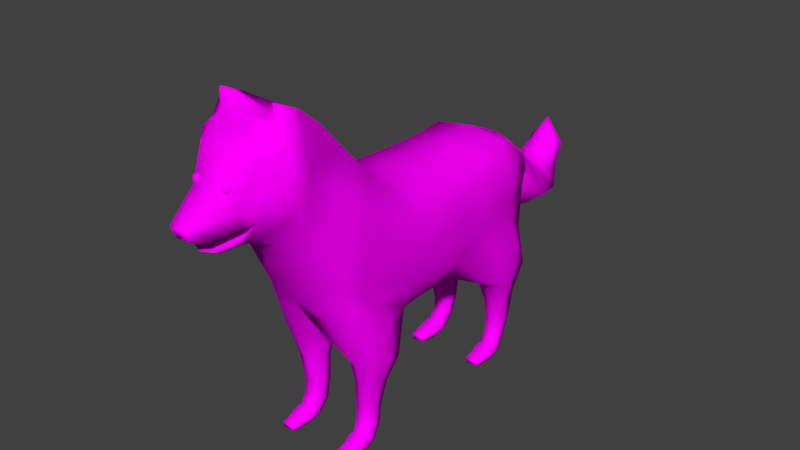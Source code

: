 # Source: Dog.blend  (saved by Blender 2.79.0; exported with 4.5.12 LTS)
import bpy
from mathutils import Matrix  # noqa: F401  (used for matrix-valued properties, if any)

bpy.ops.wm.read_factory_settings(use_empty=True)
scene = bpy.context.scene
scene.name = 'Scene'

# ---- collections
col_collection_1 = bpy.data.collections.new('Collection 1'); scene.collection.children.link(col_collection_1)

# ---- images (referenced by path relative to the original .blend; pixels are not part of the script)
import os
ASSET_DIR = os.environ.get("B2B_ASSET_DIR", "")  # directory of the original .blend (textures are referenced by path, not embedded)
HERE = os.path.dirname(os.path.abspath(__file__))  # packed textures are extracted next to this script under _unpacked/

def load_image(name, relpath, width, height, colorspace="sRGB"):
    """Load a texture the original file referenced (path relative to the .blend, or extracted next to this script)."""
    p = next((c for c in (os.path.join(HERE, relpath), os.path.join(ASSET_DIR, relpath)) if relpath and os.path.exists(c)), "")
    if p:
        img = bpy.data.images.load(p, check_existing=True)
        img.name = name
    else:  # same state as the original file: an image datablock whose file is absent (Cycles renders it pink)
        img = bpy.data.images.new(name, width, height)
        img.source = "FILE"
        img.filepath = "//" + (relpath or name)
    img.colorspace_settings.name = colorspace
    return img
img_color_6_png_001 = load_image('COLOR_6.png.001', 'COLOR_6.png', 1024, 1024, 'sRGB')

# ---- materials (node trees are filled in below, after node groups)
mat_material = bpy.data.materials.new('Material')
mat_material.alpha_threshold = 0.0
mat_material.roughness = 0.5
mat_material.line_color = (0.0, 0.0, 0.0, 1.0)

# ---- material node trees
mat_material.use_nodes = True; mat_material.node_tree.nodes.clear()
_N = mat_material.node_tree.nodes; _L = mat_material.node_tree.links
n0 = _N.new('ShaderNodeOutputMaterial'); n0.name = 'Material Output'; n0.location = (300, 300)
n1 = _N.new('ShaderNodeBsdfDiffuse'); n1.name = 'Diffuse BSDF'; n1.location = (10, 300)
n2 = _N.new('ShaderNodeTexImage'); n2.name = 'Image Texture'; n2.location = (-180, 300)
n2.width = 140
n2.image = img_color_6_png_001
_L.new(n1.outputs[0], n0.inputs[0])
_L.new(n2.outputs[0], n1.inputs[0])
n0.is_active_output = True

# ---- world
world_world = bpy.data.worlds.new('World'); scene.world = world_world
world_world.color = (0.05088, 0.05088, 0.05088)
world_world.use_sun_shadow = False
world_world.sun_shadow_jitter_overblur = 0.0
world_world.cycles.sampling_method = 'MANUAL'

# ---- meshes
me_cube_002 = bpy.data.meshes.new('Cube.002')
me_cube_002.from_pydata([(-0.05544, 0.4602, 0.3678), (-0.04004, 0.5094, 0.4343), (-0.08326, 0.605, 0.2363), (-0.08406, 0.6908, 0.3426), (0.05544, 0.4602, 0.3678), (0.04004, 0.5094, 0.4343), (0.08326, 0.605, 0.2363), (0.08406, 0.6908, 0.3426), (-0.09259, 0.4518, 0.4018), (-0.1332, 0.6562, 0.2752), (0.1332, 0.6562, 0.2752), (0.09259, 0.4518, 0.4018), (-0.0574, 0.5461, 0.3143), (-0.05811, 0.5974, 0.3891), (0.0574, 0.5461, 0.3143), (0.05811, 0.5974, 0.3891), (0.09757, 0.5664, 0.3429), (-0.09757, 0.5664, 0.3429), (3.92e-09, 0.5981, 0.1884), (3.92e-09, 0.7125, 0.3589), (1.368e-17, 0.4388, 0.3279), (9.786e-18, 0.5063, 0.4508), (1.368e-17, 0.4324, 0.4121), (-0.111, 0.7216, 0.04086), (9.096e-09, 0.6063, 0.4086), (9.096e-09, 0.5339, 0.2723), (-0.108, 0.6559, 0.1187), (-0.1083, 0.7591, 0.2705), (0.108, 0.6559, 0.1187), (0.1083, 0.7591, 0.2705), (-0.1676, 0.7256, 0.1711), (0.1676, 0.7256, 0.1711), (-1.849e-09, 0.6509, 0.05872), (-1.849e-09, 0.7887, 0.2875), (-0.108, 0.8294, -0.03035), (-0.1116, 0.8198, 0.202), (0.111, 0.7216, 0.04086), (0.1116, 0.8198, 0.202), (-0.1748, 0.7963, 0.08965), (0.1748, 0.7963, 0.08965), (-6.61e-09, 0.7211, -0.02889), (-6.61e-09, 0.8524, 0.2186), (1.368e-17, 1.069, 0.1707), (-0.1077, 0.9132, 0.1257), (0.108, 0.8294, -0.03035), (0.1077, 0.9132, 0.1257), (-0.174, 0.898, 0.01524), (0.174, 0.898, 0.01524), (-1.155e-08, 0.8337, -0.1047), (-1.155e-08, 0.9422, 0.1464), (-1.074e-08, 0.9978, 0.1299), (-1.074e-08, 1.002, -0.1026), (0.1555, 1.005, 0.008983), (-0.1555, 1.005, 0.008983), (0.09358, 0.9941, 0.1062), (0.08413, 0.9927, -0.03391), (-0.09358, 0.9941, 0.1062), (-0.08413, 0.9927, -0.03391), (1.368e-17, 1.118, -0.00404), (0.1033, 1.097, 0.08281), (-0.1033, 1.097, 0.08281), (0.07131, 1.076, 0.1491), (0.0498, 1.105, 0.04344), (-0.07131, 1.076, 0.1491), (-0.0498, 1.105, 0.04344), (9.388e-18, 1.12, 0.2255), (9.388e-18, 1.206, 0.123), (0.08904, 1.161, 0.1792), (-0.08904, 1.161, 0.1792), (0.05196, 1.131, 0.2087), (0.03435, 1.19, 0.1612), (-0.05196, 1.131, 0.2087), (-0.03434, 1.19, 0.1612), (0.0003873, 1.165, 0.2972)], [], [(17, 13, 3, 9), (9, 3, 27, 30), (16, 15, 5, 11), (22, 21, 1, 8), (25, 14, 4, 20), (24, 13, 1, 21), (20, 22, 8, 0), (14, 16, 11, 4), (18, 2, 26, 32), (12, 17, 9, 2), (0, 8, 17, 12), (6, 10, 16, 14), (19, 3, 13, 24), (18, 6, 14, 25), (10, 7, 15, 16), (8, 1, 13, 17), (2, 18, 25, 12), (7, 19, 24, 15), (10, 6, 28, 31), (4, 11, 22, 20), (15, 24, 21, 5), (12, 25, 20, 0), (11, 5, 21, 22), (6, 18, 32, 28), (26, 30, 38, 23), (33, 29, 37, 41), (30, 27, 35, 38), (27, 33, 41, 35), (3, 19, 33, 27), (19, 7, 29, 33), (7, 10, 31, 29), (2, 9, 30, 26), (38, 35, 43, 46), (35, 41, 49, 43), (40, 23, 34, 48), (39, 36, 44, 47), (28, 32, 40, 36), (29, 31, 39, 37), (31, 28, 36, 39), (32, 26, 23, 40), (52, 55, 62, 59), (44, 48, 51, 55), (46, 43, 56, 53), (45, 47, 52, 54), (41, 37, 45, 49), (23, 38, 46, 34), (36, 40, 48, 44), (37, 39, 47, 45), (43, 49, 50, 56), (34, 46, 53, 57), (53, 56, 63, 60), (48, 34, 57, 51), (47, 44, 55, 52), (50, 54, 61, 42), (49, 45, 54, 50), (55, 51, 58, 62), (54, 52, 59, 61), (57, 53, 60, 64), (51, 57, 64, 58), (56, 50, 42, 63), (42, 61, 69, 65), (60, 63, 71, 68), (59, 62, 70, 67), (62, 58, 66, 70), (58, 64, 72, 66), (61, 59, 67, 69), (63, 42, 65, 71), (64, 60, 68, 72), (73, 67, 70), (66, 73, 70), (69, 67, 73), (72, 68, 73), (71, 65, 73), (68, 71, 73), (66, 72, 73), (65, 69, 73)])
me_cube_002.polygons.foreach_set('use_smooth', [1, 1, 1, 1, 0, 1, 0, 1, 0, 1, 1, 1, 1, 0, 1, 1, 0, 1, 1, 0, 1, 0, 1, 0, 1, 1, 1, 1, 1, 1, 1, 1, 1, 1, 0, 1, 0, 1, 1, 0, 1, 0, 1, 1, 1, 1, 0, 1, 1, 1, 1, 0, 1, 1, 1, 0, 1, 1, 0, 1, 1, 1, 1, 0, 0, 1, 1, 1, 1, 0, 1, 1, 1, 1, 0, 1])
_uv = me_cube_002.uv_layers.new(name='UVMap')
_uv.uv.foreach_set('vector', [0.3896, 0.04278, 0.3904, 0.04473, 0.3918, 0.04242, 0.391, 0.03985, 0.391, 0.03985, 0.3918, 0.04242, 0.3927, 0.03912, 0.392, 0.03568, 0.3896, 0.04278, 0.3904, 0.04473, 0.3889, 0.04636, 0.3878, 0.04553, 0.3875, 0.046, 0.3888, 0.04724, 0.3889, 0.04636, 0.3878, 0.04553, 0.2111, 0.5696, 0.2114, 0.57, 0.2101, 0.5714, 0.2097, 0.5712, 0.3906, 0.04558, 0.3904, 0.04473, 0.3889, 0.04636, 0.3888, 0.04724, 0.2097, 0.5712, 0.2098, 0.5729, 0.2101, 0.5727, 0.2101, 0.5714, 0.3891, 0.04043, 0.3896, 0.04278, 0.3878, 0.04553, 0.3878, 0.04307, 0.2121, 0.568, 0.2122, 0.5684, 0.213, 0.5661, 0.2128, 0.5656, 0.3891, 0.04043, 0.3896, 0.04278, 0.391, 0.03985, 0.3899, 0.03737, 0.3878, 0.04307, 0.3878, 0.04553, 0.3896, 0.04278, 0.3891, 0.04043, 0.3899, 0.03737, 0.391, 0.03985, 0.3896, 0.04278, 0.3891, 0.04043, 0.3923, 0.04297, 0.3918, 0.04242, 0.3904, 0.04473, 0.3906, 0.04558, 0.2121, 0.568, 0.2122, 0.5684, 0.2114, 0.57, 0.2111, 0.5696, 0.391, 0.03985, 0.3918, 0.04242, 0.3904, 0.04473, 0.3896, 0.04278, 0.3878, 0.04553, 0.3889, 0.04636, 0.3904, 0.04473, 0.3896, 0.04278, 0.2122, 0.5684, 0.2121, 0.568, 0.2111, 0.5696, 0.2114, 0.57, 0.3918, 0.04242, 0.3923, 0.04297, 0.3906, 0.04558, 0.3904, 0.04473, 0.391, 0.03985, 0.3899, 0.03737, 0.3907, 0.03295, 0.392, 0.03568, 0.2101, 0.5714, 0.2101, 0.5727, 0.2098, 0.5729, 0.2097, 0.5712, 0.3904, 0.04473, 0.3906, 0.04558, 0.3888, 0.04724, 0.3889, 0.04636, 0.2114, 0.57, 0.2111, 0.5696, 0.2097, 0.5712, 0.2101, 0.5714, 0.3878, 0.04553, 0.3889, 0.04636, 0.3888, 0.04724, 0.3875, 0.046, 0.2122, 0.5684, 0.2121, 0.568, 0.2128, 0.5656, 0.213, 0.5661, 0.3907, 0.03295, 0.392, 0.03568, 0.393, 0.03239, 0.3917, 0.02994, 0.3932, 0.03961, 0.3927, 0.03912, 0.3935, 0.03597, 0.3941, 0.03639, 0.392, 0.03568, 0.3927, 0.03912, 0.3935, 0.03597, 0.393, 0.03239, 0.3927, 0.03912, 0.3932, 0.03961, 0.3941, 0.03639, 0.3935, 0.03597, 0.3918, 0.04242, 0.3923, 0.04297, 0.3932, 0.03961, 0.3927, 0.03912, 0.3923, 0.04297, 0.3918, 0.04242, 0.3927, 0.03912, 0.3932, 0.03961, 0.3918, 0.04242, 0.391, 0.03985, 0.392, 0.03568, 0.3927, 0.03912, 0.3899, 0.03737, 0.391, 0.03985, 0.392, 0.03568, 0.3907, 0.03295, 0.393, 0.03239, 0.3935, 0.03597, 0.3949, 0.03247, 0.3946, 0.0292, 0.3935, 0.03597, 0.3941, 0.03639, 0.3954, 0.03299, 0.3949, 0.03247, 0.214, 0.5639, 0.214, 0.5645, 0.2158, 0.5629, 0.2158, 0.5624, 0.393, 0.03239, 0.3917, 0.02994, 0.3935, 0.02693, 0.3946, 0.0292, 0.213, 0.5661, 0.2128, 0.5656, 0.214, 0.5639, 0.214, 0.5645, 0.3927, 0.03912, 0.392, 0.03568, 0.393, 0.03239, 0.3935, 0.03597, 0.392, 0.03568, 0.3907, 0.03295, 0.3917, 0.02994, 0.393, 0.03239, 0.2128, 0.5656, 0.213, 0.5661, 0.214, 0.5645, 0.214, 0.5639, 0.3964, 0.02844, 0.3961, 0.02603, 0.3981, 0.02803, 0.3981, 0.03069, 0.2158, 0.5629, 0.2158, 0.5624, 0.2185, 0.5619, 0.2184, 0.5625, 0.3946, 0.0292, 0.3949, 0.03247, 0.3964, 0.03147, 0.3964, 0.02844, 0.3949, 0.03247, 0.3946, 0.0292, 0.3964, 0.02844, 0.3964, 0.03147, 0.3941, 0.03639, 0.3935, 0.03597, 0.3949, 0.03247, 0.3954, 0.03299, 0.3917, 0.02994, 0.393, 0.03239, 0.3946, 0.0292, 0.3935, 0.02693, 0.214, 0.5645, 0.214, 0.5639, 0.2158, 0.5624, 0.2158, 0.5629, 0.3935, 0.03597, 0.393, 0.03239, 0.3946, 0.0292, 0.3949, 0.03247, 0.3949, 0.03247, 0.3954, 0.03299, 0.3965, 0.03219, 0.3964, 0.03147, 0.3935, 0.02693, 0.3946, 0.0292, 0.3964, 0.02844, 0.3961, 0.02603, 0.3964, 0.02844, 0.3964, 0.03147, 0.3979, 0.03326, 0.3981, 0.03069, 0.2158, 0.5624, 0.2158, 0.5629, 0.2184, 0.5625, 0.2185, 0.5619, 0.3946, 0.0292, 0.3935, 0.02693, 0.3961, 0.02603, 0.3964, 0.02844, 0.3965, 0.03219, 0.3964, 0.03147, 0.3979, 0.03326, 0.3978, 0.0341, 0.3954, 0.03299, 0.3949, 0.03247, 0.3964, 0.03147, 0.3965, 0.03219, 0.2184, 0.5625, 0.2185, 0.5619, 0.2206, 0.5632, 0.2204, 0.5635, 0.3964, 0.03147, 0.3964, 0.02844, 0.3981, 0.03069, 0.3979, 0.03326, 0.3961, 0.02603, 0.3964, 0.02844, 0.3981, 0.03069, 0.3981, 0.02803, 0.2185, 0.5619, 0.2184, 0.5625, 0.2204, 0.5635, 0.2206, 0.5632, 0.3964, 0.03147, 0.3965, 0.03219, 0.3978, 0.0341, 0.3979, 0.03326, 0.3978, 0.0341, 0.3979, 0.03326, 0.3987, 0.03605, 0.3985, 0.03673, 0.3981, 0.03069, 0.3979, 0.03326, 0.3987, 0.03605, 0.3991, 0.03482, 0.3981, 0.03069, 0.3981, 0.02803, 0.3995, 0.03287, 0.3991, 0.03482, 0.2204, 0.5635, 0.2206, 0.5632, 0.2221, 0.5659, 0.2218, 0.566, 0.2206, 0.5632, 0.2204, 0.5635, 0.2218, 0.566, 0.2221, 0.5659, 0.3979, 0.03326, 0.3981, 0.03069, 0.3991, 0.03482, 0.3987, 0.03605, 0.3979, 0.03326, 0.3978, 0.0341, 0.3985, 0.03673, 0.3987, 0.03605, 0.3981, 0.02803, 0.3981, 0.03069, 0.3991, 0.03482, 0.3995, 0.03287, 0.4001, 0.0374, 0.3991, 0.03482, 0.3995, 0.03287, 0.2221, 0.5659, 0.2224, 0.5684, 0.2218, 0.566, 0.3987, 0.03605, 0.3991, 0.03482, 0.4001, 0.0374, 0.3995, 0.03287, 0.3991, 0.03482, 0.4001, 0.0374, 0.3987, 0.03605, 0.3985, 0.03673, 0.4001, 0.0374, 0.3991, 0.03482, 0.3987, 0.03605, 0.4001, 0.0374, 0.2221, 0.5659, 0.2218, 0.566, 0.2224, 0.5684, 0.3985, 0.03673, 0.3987, 0.03605, 0.4001, 0.0374])
me_cube_002.materials.append(mat_material)
me_cube_002.use_remesh_preserve_volume = False
me_cube_002.use_remesh_preserve_attributes = False
me_cube_002.use_mirror_vertex_groups = False
me_cube_002.update()
me_sphere = bpy.data.meshes.new('Sphere')
me_sphere.from_pydata([(0.07463, -1.044, 0.733), (0.08461, -1.042, 0.7301), (0.09192, -1.041, 0.7227), (0.0946, -1.041, 0.7125), (0.09192, -1.042, 0.7024), (0.08461, -1.044, 0.6951), (0.08341, -1.049, 0.7305), (0.08984, -1.053, 0.7233), (0.09219, -1.055, 0.7133), (0.08984, -1.054, 0.7031), (0.08341, -1.051, 0.6955), (0.0781, -1.053, 0.7308), (0.08064, -1.061, 0.7238), (0.08157, -1.064, 0.7138), (0.08064, -1.062, 0.7035), (0.0781, -1.055, 0.6957), (0.07463, -1.046, 0.6925), (0.07116, -1.053, 0.7308), (0.06863, -1.061, 0.7238), (0.0677, -1.064, 0.7138), (0.06863, -1.062, 0.7035), (0.07116, -1.055, 0.6957), (0.06585, -1.049, 0.7305), (0.05943, -1.053, 0.7233), (0.05707, -1.055, 0.7133), (0.05943, -1.054, 0.7031), (0.06585, -1.051, 0.6955), (0.06465, -1.042, 0.7301), (0.05734, -1.041, 0.7227), (0.05467, -1.041, 0.7125), (0.05734, -1.042, 0.7024), (0.06465, -1.044, 0.6951)], [], [(1, 0, 6), (16, 5, 10), (4, 3, 8, 9), (2, 1, 6, 7), (5, 4, 9, 10), (3, 2, 7, 8), (16, 10, 15), (9, 8, 13, 14), (7, 6, 11, 12), (10, 9, 14, 15), (8, 7, 12, 13), (6, 0, 11), (16, 15, 21), (14, 13, 19, 20), (12, 11, 17, 18), (15, 14, 20, 21), (13, 12, 18, 19), (11, 0, 17), (16, 21, 26), (20, 19, 24, 25), (18, 17, 22, 23), (21, 20, 25, 26), (19, 18, 23, 24), (17, 0, 22), (25, 24, 29, 30), (23, 22, 27, 28), (26, 25, 30, 31), (24, 23, 28, 29), (22, 0, 27), (16, 26, 31)])
_uv = me_sphere.uv_layers.new(name='UVMap')
_uv.uv.foreach_set('vector', [0.2721, 0.5287, 0.2716, 0.5289, 0.272, 0.5287, 0.2716, 0.5268, 0.2721, 0.5269, 0.272, 0.5269, 0.2725, 0.5273, 0.2727, 0.5278, 0.2725, 0.5278, 0.2723, 0.5273, 0.2725, 0.5284, 0.2721, 0.5287, 0.272, 0.5287, 0.2723, 0.5283, 0.2721, 0.5269, 0.2725, 0.5273, 0.2723, 0.5273, 0.272, 0.5269, 0.2727, 0.5278, 0.2725, 0.5284, 0.2723, 0.5283, 0.2725, 0.5278, 0.2716, 0.5268, 0.272, 0.5269, 0.2717, 0.5269, 0.2723, 0.5273, 0.2725, 0.5278, 0.2719, 0.5278, 0.2718, 0.5273, 0.2723, 0.5283, 0.272, 0.5287, 0.2717, 0.5287, 0.2718, 0.5283, 0.272, 0.5269, 0.2723, 0.5273, 0.2718, 0.5273, 0.2717, 0.5269, 0.2725, 0.5278, 0.2723, 0.5283, 0.2718, 0.5283, 0.2719, 0.5278, 0.272, 0.5287, 0.2716, 0.5289, 0.2717, 0.5287, 0.2716, 0.5268, 0.2717, 0.5269, 0.2714, 0.5269, 0.2718, 0.5273, 0.2719, 0.5278, 0.2711, 0.5278, 0.2712, 0.5273, 0.2718, 0.5283, 0.2717, 0.5287, 0.2714, 0.5287, 0.2712, 0.5283, 0.2717, 0.5269, 0.2718, 0.5273, 0.2712, 0.5273, 0.2714, 0.5269, 0.2719, 0.5278, 0.2718, 0.5283, 0.2712, 0.5283, 0.2711, 0.5278, 0.2717, 0.5287, 0.2716, 0.5289, 0.2714, 0.5287, 0.2716, 0.5268, 0.2714, 0.5269, 0.2711, 0.5269, 0.2712, 0.5273, 0.2711, 0.5278, 0.2706, 0.5278, 0.2708, 0.5273, 0.2712, 0.5283, 0.2714, 0.5287, 0.2711, 0.5287, 0.2708, 0.5283, 0.2714, 0.5269, 0.2712, 0.5273, 0.2708, 0.5273, 0.2711, 0.5269, 0.2711, 0.5278, 0.2712, 0.5283, 0.2708, 0.5283, 0.2706, 0.5278, 0.2714, 0.5287, 0.2716, 0.5289, 0.2711, 0.5287, 0.2708, 0.5273, 0.2706, 0.5278, 0.2706, 0.5278, 0.2707, 0.5273, 0.2708, 0.5283, 0.2711, 0.5287, 0.2711, 0.5287, 0.2707, 0.5284, 0.2711, 0.5269, 0.2708, 0.5273, 0.2707, 0.5273, 0.2711, 0.5269, 0.2706, 0.5278, 0.2708, 0.5283, 0.2707, 0.5284, 0.2706, 0.5278, 0.2711, 0.5287, 0.2716, 0.5289, 0.2711, 0.5287, 0.2716, 0.5268, 0.2711, 0.5269, 0.2711, 0.5269])
me_sphere.materials.append(mat_material)
me_sphere.use_remesh_preserve_volume = False
me_sphere.use_remesh_preserve_attributes = False
me_sphere.use_mirror_vertex_groups = False
me_sphere.update()
me_cube = bpy.data.meshes.new('Cube')
me_cube.from_pydata([(0.1843, 0.6704, 0.08557), (0.1514, -0.749, 0.9445), (0.161, 0.5905, 0.3814), (0.2533, -0.6182, 0.3256), (0.2412, 0.5017, 0.06181), (0.2438, 0.324, 0.01212), (0.2327, -0.5288, 0.517), (0.1795, 0.4949, 0.431), (0.1798, 0.3112, 0.4173), (0.1715, -0.31, 0.4953), (0.1595, 0.127, -0.1378), (0.1848, 0.1319, 0.4152), (0.1935, 0.6819, 0.229), (0.2496, 0.5046, 0.2047), (0.2457, 0.3131, 0.2025), (0.2627, -0.334, 0.2248), (0.2327, -0.652, 0.1921), (0.25, 0.1319, 0.1943), (0.2327, -0.5481, 0.1061), (0.1812, 0.6826, 0.2971), (0.2327, -0.4446, 0.4475), (0.2253, 0.5046, 0.3004), (0.2228, 0.3117, 0.3097), (0.2394, -0.3062, 0.3808), (0.2372, 0.1316, 0.3081), (0.2613, -0.5325, 0.2327), (0.2411, 0.5051, 0.1479), (0.2449, 0.3148, 0.1111), (0.2394, -0.4305, 0.03378), (0.1792, -0.4246, 0.5984), (0.2372, 0.1293, 0.06858), (0.1812, 0.6751, 0.1425), (0.1393, -0.2113, -0.1688), (0.1833, -0.1889, 0.4389), (0.2536, -0.2084, 0.176), (0.2481, -0.2034, 0.337), (0.2481, -0.2151, 0.01826), (0.0, -0.2905, 0.5192), (0.0, 0.3116, 0.4461), (0.0, 0.4982, 0.4574), (0.0, 0.1324, -0.1588), (0.0, 0.1333, 0.4438), (0.0, 0.6063, 0.4057), (0.0, 0.7365, 0.07911), (0.1356, -0.6674, 0.09971), (0.0, -0.4034, 0.6208), (0.0, 0.7138, 0.3094), (0.0, 0.7164, 0.2545), (0.0, -0.6777, 0.07257), (0.1409, -0.03267, -0.1535), (0.1849, -0.053, 0.4259), (0.2622, -0.07256, 0.1718), (0.2458, -0.06329, 0.2923), (0.2458, -0.0768, 0.04743), (0.0, -0.2177, -0.199), (0.0, -0.1744, 0.466), (0.0, -0.02659, -0.1789), (0.0, -0.05067, 0.4561), (0.1585, -0.518, 0.7126), (0.2058, -0.6099, 0.5739), (0.0, -0.4996, 0.7326), (0.2311, -0.6965, 0.4695), (0.2058, -0.7429, 0.3851), (0.1145, -0.7861, 0.3256), (0.0, -0.7947, 0.2998), (0.154, -0.647, 0.8584), (0.2005, -0.7489, 0.7253), (0.0, -0.629, 0.8726), (0.2256, -0.8021, 0.5893), (0.1999, -0.819, 0.4986), (0.1099, -0.8657, 0.4296), (0.0, -0.8718, 0.4038), (0.2288, -0.8098, 0.7814), (0.0, -0.7286, 0.881), (0.2423, -0.851, 0.651), (0.194, -0.8625, 0.5585), (0.09609, -0.9205, 0.4643), (0.0, -0.9177, 0.4411), (0.1967, -0.9081, 0.8352), (0.2102, -0.8972, 0.7278), (0.09761, -0.9968, 0.8433), (0.1515, -0.9533, 0.8037), (0.0, -1.022, 0.8159), (0.1275, -0.9564, 0.5641), (0.08358, -1.062, 0.6913), (0.1085, -1.042, 0.6274), (0.0, -1.066, 0.705), (0.1219, -1.02, 0.5543), (0.1086, -1.008, 0.5224), (0.08369, -0.997, 0.4766), (0.0, -0.9924, 0.4645), (0.0, -1.084, 0.4535), (0.05057, -1.069, 0.4621), (0.05014, -1.106, 0.4777), (0.0, -1.211, 0.6045), (0.03194, -1.199, 0.5475), (0.04609, -1.207, 0.6015), (0.05975, -1.133, 0.5209), (0.0, -1.182, 0.5476), (0.0, -1.151, 0.5158), (0.0, -1.127, 0.4742), (0.1992, -0.04857, -0.0921), (0.2281, 0.1264, -0.02968), (0.2002, -0.2206, -0.1042), (0.1297, -0.8972, 0.8984), (0.0, -0.9458, 0.8809), (0.1352, -0.8596, 0.9093), (0.0, -0.7992, 0.8853), (0.2022, -0.8527, 0.8511), (0.0, -1.22, 0.593), (0.0127, -1.213, 0.5613), (0.03648, -1.217, 0.5912), (0.0, -1.203, 0.5604), (0.0, -1.008, 0.5224), (0.0, -0.9564, 0.5641), (0.0, -1.02, 0.5543), (0.1353, -0.8571, 0.9952), (0.1503, -0.9551, 0.6703), (0.224, -0.9283, 0.6303), (0.09498, -0.8226, 0.9728), (0.186, -0.8256, 0.9278), (0.1199, -0.4476, -0.5295), (0.1199, -0.3542, -0.5338), (0.1834, -0.4476, -0.5295), (0.1834, -0.3542, -0.5338), (0.1092, -0.4819, -0.248), (0.1092, -0.2998, -0.2816), (0.2448, -0.3095, -0.2849), (0.2448, -0.4819, -0.248), (0.1216, -0.4505, -0.592), (0.1207, -0.3727, -0.6285), (0.1871, -0.4505, -0.592), (0.1871, -0.3727, -0.6285), (0.1339, -0.4818, -0.6417), (0.1238, -0.4164, -0.6876), (0.183, -0.4818, -0.6417), (0.196, -0.4164, -0.6876), (0.1884, -0.5456, -0.6627), (0.1943, -0.5485, -0.7159), (0.1315, -0.5485, -0.7159), (0.1374, -0.5456, -0.6627), (0.1843, -0.574, -0.6734), (0.1893, -0.5881, -0.7116), (0.1365, -0.5881, -0.7116), (0.1415, -0.574, -0.6734), (0.1044, -0.4009, -0.5311), (0.0, -0.4921, -0.00107), (0.1989, -0.4009, -0.5319), (0.2663, -0.385, -0.2721), (0.08752, -0.3843, -0.2696), (0.1071, -0.4069, -0.6139), (0.201, -0.4062, -0.6128), (0.1086, -0.4494, -0.6733), (0.2099, -0.4487, -0.6721), (0.1192, -0.5498, -0.6889), (0.2067, -0.5493, -0.6884), (0.1291, -0.5919, -0.6876), (0.1967, -0.5919, -0.6876), (0.1946, -0.5112, -0.6538), (0.1976, -0.4756, -0.7095), (0.1246, -0.4756, -0.7095), (0.1259, -0.5112, -0.6537), (0.2118, -0.4942, -0.6841), (0.1096, -0.4949, -0.685), (0.125, 0.5021, -0.5294), (0.2071, 0.5515, -0.5355), (0.0, 0.7165, -0.02876), (0.111, 0.5512, -0.5293), (0.1935, 0.5021, -0.5338), (0.1125, 0.4391, -0.297), (0.0937, 0.6391, -0.2467), (0.2398, 0.6328, -0.2308), (0.2405, 0.4391, -0.283), (0.1295, 0.4924, -0.5951), (0.1291, 0.5629, -0.6283), (0.1889, 0.4924, -0.5945), (0.1892, 0.5629, -0.6276), (0.1393, 0.4606, -0.6378), (0.1297, 0.5092, -0.689), (0.1884, 0.4606, -0.6373), (0.2019, 0.5092, -0.6882), (0.1939, 0.3802, -0.6552), (0.2003, 0.3739, -0.708), (0.1376, 0.3739, -0.7087), (0.1429, 0.3802, -0.6557), (0.05002, 0.257, -0.1613), (0.02805, 0.7156, -0.04387), (0.1851, 0.6605, -0.06454), (0.2157, 0.2472, -0.1344), (0.1899, 0.3512, -0.6641), (0.1953, 0.3347, -0.7013), (0.1425, 0.3347, -0.7018), (0.1471, 0.3512, -0.6646), (0.1935, 0.594, -0.5333), (0.0, 0.5028, -0.1186), (0.1246, 0.594, -0.5289), (0.2562, 0.5257, -0.255), (0.08707, 0.525, -0.2711), (0.1166, 0.5319, -0.6151), (0.2017, 0.5325, -0.6132), (0.1143, 0.4772, -0.6728), (0.2156, 0.478, -0.6706), (0.125, 0.3744, -0.6818), (0.2446, 0.5785, -0.1103), (0.03024, 0.5121, -0.1805), (0.2125, 0.3749, -0.6804), (0.1349, 0.3324, -0.6777), (0.2024, 0.3324, -0.677), (0.2001, 0.416, -0.6491), (0.2037, 0.4481, -0.707), (0.1307, 0.4481, -0.7077), (0.1314, 0.416, -0.6498), (0.2176, 0.4311, -0.6803), (0.1154, 0.4303, -0.6822), (0.1516, -0.3542, -0.5338), (0.1516, -0.4476, -0.5295), (0.177, -0.5101, -0.2727), (0.177, -0.2969, -0.2959), (0.1539, -0.3727, -0.6285), (0.1543, -0.4505, -0.592), (0.1599, -0.4164, -0.6876), (0.1585, -0.4818, -0.6417), (0.1629, -0.5456, -0.6627), (0.1629, -0.5485, -0.7159), (0.1629, -0.5881, -0.7116), (0.1629, -0.574, -0.6734), (0.1629, -0.5919, -0.6876), (0.1611, -0.4756, -0.7095), (0.1603, -0.5112, -0.6537), (0.2495, -0.4836, -0.00413), (0.01847, -0.4825, -0.0588), (0.2544, -0.3701, -0.06533), (0.2422, -0.5792, 0.07529), (0.02422, -0.6253, -0.02925), (0.1474, -0.6283, -0.003012), (0.1592, 0.5021, -0.5316), (0.1765, 0.4238, -0.2944), (0.1667, 0.6553, -0.2351), (0.1592, 0.5629, -0.6279), (0.1592, 0.4924, -0.5948), (0.1658, 0.5092, -0.6886), (0.1638, 0.4606, -0.6375), (0.1684, 0.3802, -0.6555), (0.169, 0.3739, -0.7083), (0.1376, 0.2082, -0.1764), (0.1177, 0.687, -0.06758), (0.1689, 0.3347, -0.7016), (0.1685, 0.3512, -0.6644), (0.1591, 0.594, -0.5311), (0.1686, 0.3324, -0.6773), (0.1672, 0.4481, -0.7073), (0.1657, 0.416, -0.6494), (0.2535, 0.4404, -0.1226), (0.1221, -0.3449, -0.4014), (0.2065, -0.3416, -0.4078), (0.2065, -0.4541, -0.3909), (0.1221, -0.4541, -0.3909), (0.1064, -0.393, -0.4007), (0.2221, -0.3933, -0.4021), (0.1643, -0.3362, -0.413), (0.1643, -0.466, -0.4013), (0.1178, 0.6051, -0.3893), (0.2088, 0.6025, -0.3844), (0.2091, 0.4815, -0.4068), (0.1259, 0.4815, -0.4109), (0.1092, 0.5387, -0.3999), (0.2215, 0.5391, -0.3957), (0.1633, 0.612, -0.3853), (0.1675, 0.4751, -0.4107), (0.09553, 0.7012, -0.00295), (0.2154, -0.2507, -0.1655), (0.2594, -0.3845, -0.156), (0.2575, -0.4366, -0.132), (0.2436, -0.5273, -0.09716), (0.2521, -0.4098, 0.1053), (0.2359, -0.05447, -0.02563)], [], [(46, 42, 2, 19), (49, 32, 54, 56), (18, 25, 3, 16), (51, 34, 36, 53), (35, 33, 9, 23), (19, 2, 7, 21), (21, 7, 8, 22), (55, 37, 9, 33), (0, 31, 26, 4), (39, 38, 8, 7), (38, 41, 11, 8), (22, 8, 11, 24), (27, 14, 17, 30), (36, 34, 15, 274), (42, 39, 7, 2), (50, 33, 35, 52), (26, 13, 14, 27), (43, 47, 12, 31), (36, 103, 101, 275), (14, 22, 24, 17), (34, 35, 23, 15), (31, 12, 13, 26), (20, 29, 6), (47, 46, 19, 12), (15, 23, 20, 25), (25, 20, 6, 3), (43, 31, 0), (12, 19, 21, 13), (13, 21, 22, 14), (55, 33, 50, 57), (23, 9, 29, 20), (52, 35, 34, 51), (9, 37, 45, 29), (10, 102, 101, 49), (17, 24, 52, 51), (30, 17, 51, 53), (40, 10, 49, 56), (41, 57, 50, 11), (24, 11, 50, 52), (3, 61, 62, 16), (6, 59, 61, 3), (44, 63, 64, 48), (6, 29, 58), (29, 45, 60, 58), (63, 70, 71, 64), (62, 69, 70, 63), (59, 66, 68, 61), (16, 62, 63, 44), (60, 67, 65, 58), (61, 68, 69, 62), (69, 68, 74, 75), (67, 73, 1), (71, 70, 76, 77), (68, 66, 72, 74), (66, 65, 1), (70, 69, 75, 76), (59, 6, 58), (72, 120, 106, 108), (75, 74, 79), (74, 72, 108, 79), (58, 65, 66, 59), (1, 73, 119, 116), (108, 106, 78), (75, 79, 118), (76, 75, 83), (78, 104, 81), (79, 78, 81), (80, 84, 85, 81), (83, 88, 89, 76), (82, 86, 84, 80), (85, 87, 83, 117), (89, 88, 93, 92), (87, 85, 95, 97), (92, 93, 100, 91), (84, 86, 94, 96), (90, 89, 92, 91), (76, 89, 90, 77), (85, 84, 96, 95), (96, 94, 109, 111), (99, 97, 95, 98), (79, 81, 117), (102, 5, 27, 30), (102, 30, 53, 275), (101, 103, 32, 49), (5, 4, 26, 27), (81, 104, 80), (104, 105, 82, 80), (79, 108, 78), (78, 106, 104), (112, 110, 111, 109), (95, 96, 111, 110), (98, 95, 110, 112), (113, 100, 93, 88), (83, 114, 113, 88), (87, 97, 99, 115), (87, 115, 114, 83), (106, 107, 105, 104), (120, 72, 1), (116, 119, 106), (65, 67, 1), (72, 66, 1), (81, 85, 117), (118, 79, 117), (83, 118, 117), (83, 75, 118), (106, 120, 116), (106, 119, 107), (119, 73, 107), (116, 120, 1), (230, 146, 54), (231, 28, 18, 229), (234, 44, 48, 233), (215, 121, 129, 219), (260, 216, 125, 256), (258, 148, 128, 255), (259, 217, 127, 254), (219, 129, 133, 221), (214, 124, 132, 218), (145, 122, 130, 150), (147, 123, 131, 151), (163, 154, 140, 161), (218, 132, 136, 220), (151, 131, 135, 153), (150, 130, 134, 152), (222, 225, 141, 137), (228, 222, 137, 158), (162, 159, 136, 153), (223, 138, 142, 224), (217, 32, 270, 127), (149, 230, 54), (229, 232, 273, 272), (226, 157, 141, 225), (155, 137, 141, 157), (154, 139, 143, 156), (257, 149, 126, 253), (227, 223, 139, 160), (256, 125, 149, 257), (140, 154, 156, 144), (138, 155, 157, 142), (224, 142, 157, 226), (128, 273, 234, 216), (125, 233, 230, 149), (158, 162, 153, 135), (129, 150, 152, 133), (132, 151, 153, 136), (160, 139, 154, 163), (124, 147, 151, 132), (121, 145, 150, 129), (254, 127, 148, 258), (233, 48, 146, 230), (134, 160, 163, 152), (137, 155, 162, 158), (220, 227, 160, 134), (155, 138, 159, 162), (221, 228, 158, 135), (152, 163, 161, 133), (204, 194, 166, 186), (269, 43, 0), (4, 5, 252), (244, 10, 40, 185), (167, 195, 174, 198), (261, 170, 237, 267), (268, 236, 169, 264), (266, 196, 172, 263), (239, 173, 177, 241), (264, 169, 197, 265), (173, 164, 167, 198), (213, 202, 184, 211), (238, 176, 180, 240), (199, 175, 179, 201), (198, 174, 178, 200), (242, 247, 189, 181), (251, 242, 181, 208), (212, 209, 180, 201), (243, 182, 190, 246), (236, 244, 185, 169), (196, 203, 252), (237, 245, 187, 171), (197, 204, 186, 170), (249, 207, 189, 247), (205, 181, 189, 207), (202, 183, 191, 206), (267, 237, 171, 262), (250, 243, 183, 210), (261, 265, 197, 170), (184, 202, 206, 192), (182, 205, 207, 190), (246, 190, 207, 249), (169, 185, 204, 197), (171, 187, 203, 196), (208, 212, 201, 179), (173, 198, 200, 177), (176, 199, 201, 180), (210, 183, 202, 213), (187, 0, 4, 203), (185, 40, 194, 204), (178, 210, 213, 200), (181, 205, 212, 208), (240, 250, 210, 178), (205, 182, 209, 212), (241, 251, 208, 179), (200, 213, 211, 177), (176, 193, 165, 199), (239, 235, 164, 173), (238, 248, 193, 176), (199, 165, 168, 175), (103, 36, 28, 231), (232, 229, 18), (133, 161, 228, 221), (136, 159, 227, 220), (143, 224, 226, 156), (159, 138, 223, 227), (156, 226, 225, 144), (126, 54, 32, 217), (139, 223, 224, 143), (161, 140, 222, 228), (140, 144, 225, 222), (130, 218, 220, 134), (122, 214, 218, 130), (131, 219, 221, 135), (253, 126, 217, 259), (255, 128, 216, 260), (123, 215, 219, 131), (232, 16, 44, 234), (231, 271, 270, 103), (148, 271, 272), (216, 234, 233, 125), (25, 274, 15), (16, 232, 18), (174, 195, 248, 238), (175, 168, 235, 239), (177, 211, 251, 241), (180, 209, 250, 240), (263, 172, 236, 268), (191, 246, 249, 206), (209, 182, 243, 250), (206, 249, 247, 192), (170, 186, 245, 237), (172, 188, 244, 236), (183, 243, 246, 191), (211, 184, 242, 251), (184, 192, 247, 242), (174, 238, 240, 178), (175, 239, 241, 179), (188, 102, 10, 244), (186, 166, 43, 269), (5, 102, 188), (252, 188, 172, 196), (252, 5, 188), (126, 149, 54), (262, 171, 196, 266), (123, 255, 260, 215), (122, 253, 259, 214), (124, 254, 258, 147), (121, 256, 257, 145), (145, 257, 253, 122), (214, 259, 254, 124), (147, 258, 255, 123), (215, 260, 256, 121), (193, 262, 266, 165), (168, 263, 268, 235), (195, 167, 265, 261), (248, 267, 262, 193), (164, 264, 265, 167), (165, 266, 263, 168), (235, 268, 264, 164), (195, 261, 267, 248), (203, 4, 252), (245, 186, 269), (245, 269, 0, 187), (234, 273, 232), (272, 273, 128, 148), (272, 271, 231, 229), (270, 32, 103), (270, 271, 148, 127), (28, 36, 274), (18, 28, 274, 25), (101, 102, 275), (53, 36, 275)])
me_cube.polygons.foreach_set('use_smooth', [True] * 279)
_uv = me_cube.uv_layers.new(name='UVMap')
_uv.uv.foreach_set('vector', [0.399, 0.04525, 0.398, 0.05081, 0.3978, 0.04941, 0.3987, 0.04454, 0.215, 0.571, 0.2145, 0.5716, 0.2145, 0.5707, 0.215, 0.5702, 0.2129, 0.5771, 0.2131, 0.5826, 0.2126, 0.5854, 0.2122, 0.5797, 0.3915, 0.0373, 0.3902, 0.03754, 0.3901, 0.02842, 0.3913, 0.02722, 0.3902, 0.04684, 0.3904, 0.05511, 0.3894, 0.05837, 0.3892, 0.04938, 0.3987, 0.04454, 0.3978, 0.04941, 0.3969, 0.05228, 0.397, 0.04473, 0.397, 0.04473, 0.3969, 0.05228, 0.3951, 0.05149, 0.3951, 0.04527, 0.3905, 0.05667, 0.3895, 0.05974, 0.3894, 0.05837, 0.3904, 0.05511, 0.3988, 0.03016, 0.3988, 0.03306, 0.397, 0.03101, 0.3969, 0.02637, 0.3969, 0.0538, 0.3951, 0.05315, 0.3951, 0.05149, 0.3969, 0.05228, 0.3951, 0.05315, 0.3934, 0.05302, 0.3934, 0.05136, 0.3951, 0.05149, 0.3951, 0.04527, 0.3951, 0.05149, 0.3934, 0.05136, 0.3934, 0.04518, 0.3952, 0.0301, 0.3952, 0.03907, 0.3934, 0.0386, 0.3934, 0.02908, 0.3901, 0.02842, 0.3902, 0.03754, 0.389, 0.04036, 0.3888, 0.03608, 0.398, 0.05081, 0.3969, 0.0538, 0.3969, 0.05228, 0.3978, 0.04941, 0.3916, 0.05198, 0.3904, 0.05511, 0.3902, 0.04684, 0.3915, 0.04426, 0.397, 0.03101, 0.397, 0.03775, 0.3952, 0.03907, 0.3952, 0.0301, 0.3992, 0.03318, 0.3992, 0.04062, 0.3989, 0.04042, 0.3988, 0.03306, 0.2113, 0.5761, 0.2109, 0.5728, 0.2115, 0.5718, 0.2119, 0.5745, 0.3952, 0.03907, 0.3951, 0.04527, 0.3934, 0.04518, 0.3934, 0.0386, 0.3902, 0.03754, 0.3902, 0.04684, 0.3892, 0.04938, 0.389, 0.04036, 0.3988, 0.03306, 0.3989, 0.04042, 0.397, 0.03775, 0.397, 0.03101, 0.3879, 0.05323, 0.3882, 0.06281, 0.3871, 0.05725, 0.3992, 0.04062, 0.399, 0.04525, 0.3987, 0.04454, 0.3989, 0.04042, 0.389, 0.04036, 0.3892, 0.04938, 0.3879, 0.05323, 0.3875, 0.04341, 0.3875, 0.04341, 0.3879, 0.05323, 0.3871, 0.05725, 0.3866, 0.0481, 0.3992, 0.03318, 0.3988, 0.03306, 0.3988, 0.03016, 0.3989, 0.04042, 0.3987, 0.04454, 0.397, 0.04473, 0.397, 0.03775, 0.397, 0.03775, 0.397, 0.04473, 0.3951, 0.04527, 0.3952, 0.03907, 0.3905, 0.05667, 0.3904, 0.05511, 0.3916, 0.05198, 0.3917, 0.05373, 0.3892, 0.04938, 0.3894, 0.05837, 0.3882, 0.06281, 0.3879, 0.05323, 0.3915, 0.04426, 0.3902, 0.04684, 0.3902, 0.03754, 0.3915, 0.0373, 0.3894, 0.05837, 0.3895, 0.05974, 0.3884, 0.06411, 0.3882, 0.06281, 0.216, 0.5717, 0.2159, 0.5732, 0.215, 0.5729, 0.215, 0.571, 0.3934, 0.0386, 0.3934, 0.04518, 0.3915, 0.04426, 0.3915, 0.0373, 0.3934, 0.02908, 0.3934, 0.0386, 0.3915, 0.0373, 0.3913, 0.02722, 0.216, 0.5711, 0.216, 0.5717, 0.215, 0.571, 0.215, 0.5702, 0.3934, 0.05302, 0.3917, 0.05373, 0.3916, 0.05198, 0.3934, 0.05136, 0.3934, 0.04518, 0.3934, 0.05136, 0.3916, 0.05198, 0.3915, 0.04426, 0.2126, 0.5854, 0.2119, 0.5892, 0.2116, 0.5863, 0.2122, 0.5797, 0.3871, 0.05725, 0.3863, 0.06054, 0.3855, 0.0545, 0.3866, 0.0481, 0.2127, 0.5791, 0.2122, 0.5858, 0.2122, 0.5851, 0.2127, 0.5783, 0.3871, 0.05725, 0.3882, 0.06281, 0.3873, 0.06682, 0.3882, 0.06281, 0.3884, 0.06411, 0.3874, 0.06798, 0.3873, 0.06682, 0.2122, 0.5858, 0.2119, 0.589, 0.2119, 0.5882, 0.2122, 0.5851, 0.2124, 0.5876, 0.2121, 0.591, 0.2119, 0.589, 0.2122, 0.5858, 0.3863, 0.06054, 0.385, 0.06929, 0.3845, 0.06143, 0.3855, 0.0545, 0.2128, 0.5818, 0.2124, 0.5876, 0.2122, 0.5858, 0.2127, 0.5791, 0.3874, 0.06798, 0.3858, 0.07629, 0.3857, 0.07547, 0.3873, 0.06682, 0.2119, 0.5892, 0.2113, 0.5932, 0.2112, 0.5901, 0.2116, 0.5863, 0.2112, 0.5901, 0.2113, 0.5932, 0.211, 0.5953, 0.2109, 0.5922, 0.3858, 0.07629, 0.3852, 0.07829, 0.385, 0.08196, 0.2119, 0.5882, 0.2119, 0.589, 0.2117, 0.59, 0.2117, 0.5893, 0.3845, 0.06143, 0.385, 0.06929, 0.3844, 0.07253, 0.384, 0.06499, 0.385, 0.06929, 0.3857, 0.07547, 0.385, 0.08196, 0.2119, 0.589, 0.2121, 0.591, 0.2119, 0.5928, 0.2117, 0.59, 0.3863, 0.06054, 0.3871, 0.05725, 0.3873, 0.06682, 0.3844, 0.07253, 0.3842, 0.08099, 0.3841, 0.05396, 0.384, 0.07656, 0.2109, 0.5922, 0.211, 0.5953, 0.2107, 0.5979, 0.384, 0.06499, 0.3844, 0.07253, 0.384, 0.07656, 0.3836, 0.06943, 0.3873, 0.06682, 0.3857, 0.07547, 0.385, 0.06929, 0.3863, 0.06054, 0.385, 0.08196, 0.3852, 0.07829, 0.3843, 0.08359, 0.3839, 0.08489, 0.384, 0.07656, 0.3841, 0.05396, 0.3834, 0.07564, 0.2119, 0.5928, 0.2118, 0.5979, 0.2116, 0.595, 0.2117, 0.59, 0.2119, 0.5928, 0.2115, 0.593, 0.3834, 0.07564, 0.3836, 0.07929, 0.383, 0.07382, 0.3836, 0.06943, 0.3834, 0.07564, 0.383, 0.07382, 0.2114, 0.6013, 0.2111, 0.5968, 0.2112, 0.5949, 0.2115, 0.6002, 0.2115, 0.593, 0.2113, 0.5917, 0.2114, 0.5904, 0.2117, 0.59, 0.2113, 0.6005, 0.2111, 0.5972, 0.2111, 0.5968, 0.2114, 0.6013, 0.2112, 0.5949, 0.2113, 0.5927, 0.2115, 0.593, 0.2115, 0.5962, 0.2114, 0.5904, 0.2113, 0.5917, 0.2109, 0.5904, 0.2111, 0.5899, 0.2113, 0.5927, 0.2112, 0.5949, 0.2105, 0.5925, 0.2108, 0.5917, 0.2111, 0.5899, 0.2109, 0.5904, 0.2108, 0.5903, 0.211, 0.5897, 0.2111, 0.5968, 0.2111, 0.5972, 0.2105, 0.5942, 0.2105, 0.5941, 0.2114, 0.59, 0.2114, 0.5904, 0.2111, 0.5899, 0.211, 0.5897, 0.2117, 0.59, 0.2114, 0.5904, 0.2114, 0.59, 0.2117, 0.5893, 0.2112, 0.5949, 0.2111, 0.5968, 0.2105, 0.5941, 0.2105, 0.5925, 0.281, 0.5391, 0.281, 0.5394, 0.281, 0.5394, 0.281, 0.5391, 0.2107, 0.5915, 0.2108, 0.5917, 0.2105, 0.5925, 0.2106, 0.5925, 0.2118, 0.5979, 0.2115, 0.6002, 0.2115, 0.5962, 0.3934, 0.02186, 0.3951, 0.02389, 0.3952, 0.0301, 0.3934, 0.02908, 0.3934, 0.02186, 0.3934, 0.02908, 0.3913, 0.02722, 0.3913, 0.02594, 0.215, 0.5729, 0.2145, 0.5737, 0.2145, 0.5716, 0.215, 0.571, 0.3951, 0.02389, 0.3969, 0.02637, 0.397, 0.03101, 0.3952, 0.0301, 0.383, 0.07382, 0.3836, 0.07929, 0.3826, 0.0761, 0.3836, 0.07929, 0.3831, 0.07828, 0.3824, 0.07452, 0.3826, 0.0761, 0.3836, 0.06943, 0.384, 0.07656, 0.3834, 0.07564, 0.3834, 0.07564, 0.3841, 0.05396, 0.3836, 0.07929, 0.2813, 0.5345, 0.2811, 0.5343, 0.281, 0.5391, 0.281, 0.5394, 0.2811, 0.5343, 0.281, 0.5391, 0.281, 0.5391, 0.2811, 0.5343, 0.2813, 0.5345, 0.2811, 0.5343, 0.2811, 0.5343, 0.2813, 0.5345, 0.5583, 0.04708, 0.5583, 0.05911, 0.5687, 0.05876, 0.5748, 0.07754, 0.5777, 0.08444, 0.5583, 0.03774, 0.5583, 0.04708, 0.5748, 0.07754, 0.5768, 0.07484, 0.5702, 0.05418, 0.5583, 0.05495, 0.5583, 0.07484, 0.5768, 0.07484, 0.5583, 0.07484, 0.5583, 0.03774, 0.5777, 0.08444, 0.3841, 0.05396, 0.3845, 0.07853, 0.3831, 0.07828, 0.3836, 0.07929, 0.3842, 0.08099, 0.3844, 0.07253, 0.385, 0.08196, 0.3839, 0.08489, 0.3843, 0.08359, 0.3841, 0.05396, 0.3857, 0.07547, 0.3858, 0.07629, 0.385, 0.08196, 0.3844, 0.07253, 0.385, 0.06929, 0.385, 0.08196, 0.2115, 0.6002, 0.2112, 0.5949, 0.2115, 0.5962, 0.2116, 0.595, 0.2118, 0.5979, 0.2115, 0.5962, 0.2115, 0.593, 0.2116, 0.595, 0.2115, 0.5962, 0.2115, 0.593, 0.2119, 0.5928, 0.2116, 0.595, 0.3841, 0.05396, 0.3842, 0.08099, 0.3839, 0.08489, 0.3841, 0.05396, 0.3843, 0.08359, 0.3845, 0.07853, 0.3843, 0.08359, 0.3852, 0.07829, 0.3845, 0.07853, 0.3839, 0.08489, 0.3842, 0.08099, 0.385, 0.08196, 0.2135, 0.5743, 0.2134, 0.5761, 0.2145, 0.5707, 0.2136, 0.5718, 0.2138, 0.5753, 0.2129, 0.5771, 0.2131, 0.5731, 0.2129, 0.576, 0.2127, 0.5791, 0.2127, 0.5783, 0.2129, 0.5752, 0.2136, 0.5602, 0.2136, 0.5602, 0.2135, 0.5585, 0.2135, 0.5585, 0.2135, 0.5641, 0.2133, 0.5679, 0.2135, 0.5687, 0.2135, 0.5645, 0.2138, 0.5641, 0.2138, 0.5679, 0.2135, 0.5687, 0.2135, 0.5645, 0.2141, 0.5637, 0.2142, 0.5672, 0.2142, 0.5674, 0.2141, 0.5637, 0.2135, 0.5585, 0.2135, 0.5585, 0.2134, 0.5573, 0.2134, 0.5573, 0.214, 0.5601, 0.214, 0.5601, 0.2139, 0.5571, 0.2139, 0.5571, 0.2138, 0.5602, 0.214, 0.5601, 0.2139, 0.5571, 0.2138, 0.5577, 0.2138, 0.5602, 0.2136, 0.5602, 0.2135, 0.5585, 0.2138, 0.5577, 0.2134, 0.5555, 0.2132, 0.5555, 0.2132, 0.5565, 0.2133, 0.5567, 0.2139, 0.5571, 0.2139, 0.5571, 0.2138, 0.5553, 0.2138, 0.5553, 0.2138, 0.5577, 0.2135, 0.5585, 0.2134, 0.5573, 0.2136, 0.556, 0.2138, 0.5577, 0.2139, 0.5571, 0.2138, 0.5553, 0.2136, 0.5559, 0.2132, 0.5565, 0.213, 0.5561, 0.213, 0.5561, 0.2132, 0.5565, 0.2133, 0.5567, 0.2132, 0.5565, 0.2132, 0.5565, 0.2133, 0.5567, 0.2134, 0.5555, 0.2135, 0.5545, 0.2138, 0.5553, 0.2136, 0.556, 0.2132, 0.5544, 0.2132, 0.5544, 0.2129, 0.5546, 0.2129, 0.5546, 0.2142, 0.5672, 0.2145, 0.5716, 0.2144, 0.5716, 0.2142, 0.5674, 0.2138, 0.568, 0.2135, 0.5743, 0.2145, 0.5707, 0.2134, 0.576, 0.2131, 0.5783, 0.2133, 0.5732, 0.2136, 0.5721, 0.2129, 0.5555, 0.2129, 0.5555, 0.213, 0.5561, 0.213, 0.5561, 0.2132, 0.5555, 0.2132, 0.5565, 0.213, 0.5561, 0.2129, 0.5555, 0.2132, 0.5555, 0.2132, 0.5544, 0.2129, 0.5546, 0.2129, 0.5555, 0.2138, 0.5641, 0.2138, 0.568, 0.2142, 0.5674, 0.2141, 0.5637, 0.2135, 0.5545, 0.2132, 0.5544, 0.2132, 0.5544, 0.2135, 0.5545, 0.2135, 0.5645, 0.2135, 0.5687, 0.2138, 0.568, 0.2138, 0.5641, 0.2132, 0.5565, 0.2132, 0.5555, 0.2129, 0.5555, 0.213, 0.5561, 0.2132, 0.5544, 0.2132, 0.5555, 0.2129, 0.5555, 0.2129, 0.5546, 0.2129, 0.5546, 0.2129, 0.5546, 0.2129, 0.5555, 0.2129, 0.5555, 0.2135, 0.5687, 0.2133, 0.5732, 0.2129, 0.576, 0.2133, 0.5679, 0.2135, 0.5687, 0.2129, 0.5752, 0.2135, 0.5743, 0.2138, 0.568, 0.2133, 0.5567, 0.2134, 0.5555, 0.2136, 0.556, 0.2134, 0.5573, 0.2135, 0.5585, 0.2138, 0.5577, 0.2136, 0.5559, 0.2134, 0.5573, 0.2139, 0.5571, 0.2138, 0.5577, 0.2136, 0.556, 0.2138, 0.5553, 0.2135, 0.5545, 0.2132, 0.5544, 0.2132, 0.5555, 0.2134, 0.5555, 0.214, 0.5601, 0.2138, 0.5602, 0.2138, 0.5577, 0.2139, 0.5571, 0.2136, 0.5602, 0.2138, 0.5602, 0.2138, 0.5577, 0.2135, 0.5585, 0.2141, 0.5637, 0.2142, 0.5674, 0.2138, 0.5679, 0.2138, 0.5641, 0.2129, 0.5752, 0.2127, 0.5783, 0.2134, 0.5761, 0.2135, 0.5743, 0.2138, 0.5553, 0.2135, 0.5545, 0.2134, 0.5555, 0.2136, 0.5559, 0.2132, 0.5565, 0.2132, 0.5555, 0.2134, 0.5555, 0.2133, 0.5567, 0.2138, 0.5553, 0.2135, 0.5545, 0.2135, 0.5545, 0.2138, 0.5553, 0.2132, 0.5555, 0.2132, 0.5544, 0.2135, 0.5545, 0.2134, 0.5555, 0.2134, 0.5573, 0.2133, 0.5567, 0.2133, 0.5567, 0.2134, 0.5573, 0.2136, 0.5559, 0.2134, 0.5555, 0.2133, 0.5567, 0.2134, 0.5573, 0.2177, 0.5707, 0.2175, 0.5725, 0.2182, 0.5738, 0.2182, 0.5733, 0.2187, 0.5751, 0.2187, 0.5764, 0.2186, 0.5771, 0.2171, 0.5744, 0.2163, 0.5732, 0.2167, 0.5719, 0.2163, 0.5711, 0.216, 0.5717, 0.216, 0.5711, 0.2164, 0.5706, 0.2177, 0.5602, 0.2178, 0.5603, 0.2177, 0.5571, 0.2176, 0.5576, 0.2179, 0.5645, 0.218, 0.5687, 0.2181, 0.5689, 0.2179, 0.5645, 0.2173, 0.5637, 0.2171, 0.5673, 0.2172, 0.5672, 0.2173, 0.5637, 0.2176, 0.5643, 0.2175, 0.5685, 0.2172, 0.5676, 0.2173, 0.5639, 0.2174, 0.5584, 0.2174, 0.5584, 0.2172, 0.5575, 0.2172, 0.5575, 0.2173, 0.5637, 0.2172, 0.5672, 0.2175, 0.568, 0.2176, 0.5641, 0.2174, 0.5584, 0.2175, 0.5602, 0.2177, 0.5602, 0.2176, 0.5576, 0.2171, 0.5556, 0.2169, 0.5557, 0.2169, 0.5567, 0.2171, 0.5569, 0.2177, 0.5572, 0.2177, 0.5572, 0.2175, 0.5552, 0.2175, 0.5552, 0.2176, 0.5577, 0.2174, 0.5584, 0.2172, 0.5575, 0.2173, 0.556, 0.2176, 0.5576, 0.2177, 0.5571, 0.2175, 0.5552, 0.2173, 0.5559, 0.2169, 0.5567, 0.2168, 0.5564, 0.2168, 0.5564, 0.2169, 0.5567, 0.2171, 0.5569, 0.2169, 0.5567, 0.2169, 0.5567, 0.2171, 0.5569, 0.2171, 0.5556, 0.2172, 0.5546, 0.2175, 0.5552, 0.2173, 0.556, 0.2169, 0.5546, 0.2169, 0.5546, 0.2167, 0.5549, 0.2167, 0.5549, 0.2171, 0.5673, 0.2163, 0.5711, 0.2164, 0.5706, 0.2172, 0.5672, 0.2175, 0.5685, 0.2176, 0.574, 0.2171, 0.5731, 0.2181, 0.5689, 0.2183, 0.5752, 0.2182, 0.5757, 0.218, 0.5692, 0.2175, 0.568, 0.2177, 0.5707, 0.2182, 0.5733, 0.218, 0.5687, 0.2167, 0.5559, 0.2167, 0.5559, 0.2168, 0.5564, 0.2168, 0.5564, 0.2169, 0.5557, 0.2169, 0.5567, 0.2168, 0.5564, 0.2167, 0.5559, 0.2169, 0.5557, 0.2169, 0.5546, 0.2167, 0.5549, 0.2167, 0.5558, 0.2179, 0.5645, 0.2181, 0.5689, 0.218, 0.5692, 0.2179, 0.5647, 0.2172, 0.5546, 0.2169, 0.5546, 0.2169, 0.5546, 0.2172, 0.5546, 0.2179, 0.5645, 0.2176, 0.5641, 0.2175, 0.568, 0.218, 0.5687, 0.2169, 0.5567, 0.2169, 0.5557, 0.2167, 0.5558, 0.2168, 0.5564, 0.2169, 0.5546, 0.2169, 0.5557, 0.2167, 0.5559, 0.2167, 0.5549, 0.2167, 0.5549, 0.2167, 0.5549, 0.2167, 0.5559, 0.2167, 0.5559, 0.2172, 0.5672, 0.2164, 0.5706, 0.2177, 0.5707, 0.2175, 0.568, 0.218, 0.5692, 0.2182, 0.5757, 0.2176, 0.574, 0.2175, 0.5685, 0.2171, 0.5569, 0.2171, 0.5556, 0.2173, 0.556, 0.2172, 0.5575, 0.2174, 0.5584, 0.2176, 0.5576, 0.2173, 0.5559, 0.2172, 0.5575, 0.2177, 0.5572, 0.2176, 0.5577, 0.2173, 0.556, 0.2175, 0.5552, 0.2172, 0.5546, 0.2169, 0.5546, 0.2169, 0.5557, 0.2171, 0.5556, 0.2178, 0.5745, 0.2178, 0.5764, 0.2171, 0.5744, 0.2172, 0.5729, 0.2164, 0.5706, 0.216, 0.5711, 0.2175, 0.5725, 0.2177, 0.5707, 0.2175, 0.5552, 0.2172, 0.5546, 0.2171, 0.5556, 0.2173, 0.5559, 0.2169, 0.5567, 0.2169, 0.5557, 0.2171, 0.5556, 0.2171, 0.5569, 0.2175, 0.5552, 0.2172, 0.5546, 0.2172, 0.5546, 0.2175, 0.5552, 0.2169, 0.5557, 0.2169, 0.5546, 0.2172, 0.5546, 0.2171, 0.5556, 0.2172, 0.5575, 0.2171, 0.5569, 0.2171, 0.5569, 0.2172, 0.5575, 0.2173, 0.5559, 0.2171, 0.5556, 0.2171, 0.5569, 0.2172, 0.5575, 0.2177, 0.5572, 0.2178, 0.5601, 0.2177, 0.5601, 0.2176, 0.5577, 0.2174, 0.5584, 0.2175, 0.5602, 0.2175, 0.5602, 0.2174, 0.5584, 0.2177, 0.5572, 0.2178, 0.5602, 0.2178, 0.5601, 0.2177, 0.5572, 0.2176, 0.5577, 0.2177, 0.5601, 0.2175, 0.5601, 0.2174, 0.5584, 0.2147, 0.5705, 0.2147, 0.5738, 0.2138, 0.5753, 0.2136, 0.5718, 0.2126, 0.5758, 0.2131, 0.5731, 0.2129, 0.5771, 0.2134, 0.5573, 0.2133, 0.5567, 0.2133, 0.5567, 0.2134, 0.5573, 0.2138, 0.5553, 0.2135, 0.5545, 0.2135, 0.5545, 0.2138, 0.5553, 0.2129, 0.5546, 0.2129, 0.5546, 0.2129, 0.5555, 0.2129, 0.5555, 0.2135, 0.5545, 0.2132, 0.5544, 0.2132, 0.5544, 0.2135, 0.5545, 0.2129, 0.5555, 0.2129, 0.5555, 0.213, 0.5561, 0.213, 0.5561, 0.2142, 0.5674, 0.2145, 0.5707, 0.2145, 0.5716, 0.2142, 0.5672, 0.2132, 0.5544, 0.2132, 0.5544, 0.2129, 0.5546, 0.2129, 0.5546, 0.2133, 0.5567, 0.2132, 0.5565, 0.2132, 0.5565, 0.2133, 0.5567, 0.2132, 0.5565, 0.213, 0.5561, 0.213, 0.5561, 0.2132, 0.5565, 0.2139, 0.5571, 0.2139, 0.5571, 0.2138, 0.5553, 0.2138, 0.5553, 0.214, 0.5601, 0.214, 0.5601, 0.2139, 0.5571, 0.2139, 0.5571, 0.2135, 0.5585, 0.2135, 0.5585, 0.2134, 0.5573, 0.2134, 0.5573, 0.2141, 0.5637, 0.2142, 0.5674, 0.2142, 0.5672, 0.2141, 0.5637, 0.2135, 0.5645, 0.2135, 0.5687, 0.2133, 0.5679, 0.2135, 0.5641, 0.2136, 0.5602, 0.2136, 0.5602, 0.2135, 0.5585, 0.2135, 0.5585, 0.2131, 0.5783, 0.2128, 0.5818, 0.2127, 0.5791, 0.2129, 0.576, 0.2138, 0.5749, 0.2138, 0.5719, 0.2144, 0.5716, 0.2145, 0.5737, 0.2138, 0.5679, 0.2138, 0.5719, 0.2136, 0.5721, 0.2133, 0.5679, 0.2129, 0.576, 0.2129, 0.5752, 0.2135, 0.5687, 0.3875, 0.04341, 0.3888, 0.03608, 0.389, 0.04036, 0.2122, 0.5797, 0.2126, 0.5758, 0.2129, 0.5771, 0.2177, 0.5571, 0.2178, 0.5603, 0.2178, 0.5602, 0.2177, 0.5572, 0.2174, 0.5584, 0.2175, 0.5601, 0.2175, 0.5602, 0.2174, 0.5584, 0.2172, 0.5575, 0.2171, 0.5569, 0.2171, 0.5569, 0.2172, 0.5575, 0.2175, 0.5552, 0.2172, 0.5546, 0.2172, 0.5546, 0.2175, 0.5552, 0.2173, 0.5639, 0.2172, 0.5676, 0.2171, 0.5673, 0.2173, 0.5637, 0.2167, 0.5549, 0.2167, 0.5549, 0.2167, 0.5559, 0.2167, 0.5558, 0.2172, 0.5546, 0.2169, 0.5546, 0.2169, 0.5546, 0.2172, 0.5546, 0.2167, 0.5558, 0.2167, 0.5559, 0.2168, 0.5564, 0.2168, 0.5564, 0.218, 0.5687, 0.2182, 0.5733, 0.2183, 0.5752, 0.2181, 0.5689, 0.2172, 0.5676, 0.2164, 0.5721, 0.2163, 0.5711, 0.2171, 0.5673, 0.2169, 0.5546, 0.2169, 0.5546, 0.2167, 0.5549, 0.2167, 0.5549, 0.2171, 0.5569, 0.2169, 0.5567, 0.2169, 0.5567, 0.2171, 0.5569, 0.2169, 0.5567, 0.2168, 0.5564, 0.2168, 0.5564, 0.2169, 0.5567, 0.2177, 0.5571, 0.2177, 0.5572, 0.2175, 0.5552, 0.2175, 0.5552, 0.2174, 0.5584, 0.2174, 0.5584, 0.2172, 0.5575, 0.2172, 0.5575, 0.2164, 0.5721, 0.2159, 0.5732, 0.216, 0.5717, 0.2163, 0.5711, 0.2186, 0.5729, 0.2186, 0.5734, 0.2187, 0.5764, 0.2187, 0.5751, 0.2167, 0.5743, 0.2159, 0.5732, 0.2164, 0.5721, 0.2171, 0.5731, 0.2164, 0.5721, 0.2172, 0.5676, 0.2175, 0.5685, 0.2171, 0.5731, 0.2167, 0.5743, 0.2164, 0.5721, 0.2142, 0.5674, 0.2138, 0.568, 0.2145, 0.5707, 0.2179, 0.5647, 0.218, 0.5692, 0.2175, 0.5685, 0.2176, 0.5643, 0.2136, 0.5602, 0.2135, 0.5645, 0.2135, 0.5641, 0.2136, 0.5602, 0.214, 0.5601, 0.2141, 0.5637, 0.2141, 0.5637, 0.214, 0.5601, 0.214, 0.5601, 0.2141, 0.5637, 0.2138, 0.5641, 0.2138, 0.5602, 0.2136, 0.5602, 0.2135, 0.5645, 0.2138, 0.5641, 0.2138, 0.5602, 0.2138, 0.5602, 0.2138, 0.5641, 0.2141, 0.5637, 0.214, 0.5601, 0.214, 0.5601, 0.2141, 0.5637, 0.2141, 0.5637, 0.214, 0.5601, 0.2138, 0.5602, 0.2138, 0.5641, 0.2135, 0.5645, 0.2136, 0.5602, 0.2136, 0.5602, 0.2135, 0.5641, 0.2135, 0.5645, 0.2136, 0.5602, 0.2178, 0.5601, 0.2179, 0.5647, 0.2176, 0.5643, 0.2177, 0.5601, 0.2175, 0.5601, 0.2173, 0.5639, 0.2173, 0.5637, 0.2175, 0.5602, 0.2178, 0.5603, 0.2177, 0.5602, 0.2176, 0.5641, 0.2179, 0.5645, 0.2178, 0.5602, 0.2179, 0.5645, 0.2179, 0.5647, 0.2178, 0.5601, 0.2175, 0.5602, 0.2173, 0.5637, 0.2176, 0.5641, 0.2177, 0.5602, 0.2177, 0.5601, 0.2176, 0.5643, 0.2173, 0.5639, 0.2175, 0.5601, 0.2175, 0.5602, 0.2173, 0.5637, 0.2173, 0.5637, 0.2175, 0.5602, 0.2178, 0.5603, 0.2179, 0.5645, 0.2179, 0.5645, 0.2178, 0.5602, 0.2172, 0.5729, 0.2171, 0.5744, 0.2167, 0.5719, 0.2179, 0.5741, 0.2178, 0.5722, 0.2179, 0.5744, 0.2179, 0.5741, 0.2179, 0.5744, 0.2178, 0.5764, 0.2178, 0.5745, 0.2129, 0.576, 0.2133, 0.5732, 0.2131, 0.5783, 0.2136, 0.5721, 0.2133, 0.5732, 0.2135, 0.5687, 0.2138, 0.5679, 0.2136, 0.5721, 0.2138, 0.5719, 0.2138, 0.5749, 0.2134, 0.576, 0.2144, 0.5716, 0.2145, 0.5716, 0.2145, 0.5737, 0.2144, 0.5716, 0.2138, 0.5719, 0.2138, 0.5679, 0.2142, 0.5674, 0.2106, 0.5777, 0.2113, 0.5761, 0.2111, 0.5806, 0.21, 0.5795, 0.2106, 0.5777, 0.2111, 0.5806, 0.2109, 0.585, 0.2115, 0.5718, 0.2129, 0.572, 0.2119, 0.5745, 0.3913, 0.02722, 0.3901, 0.02842, 0.3913, 0.02594])
me_cube.materials.append(mat_material)
me_cube.use_remesh_preserve_volume = False
me_cube.use_remesh_preserve_attributes = False
me_cube.use_mirror_vertex_groups = False
me_cube.update()

# ---- objects
ob_cube_001 = bpy.data.objects.new('Cube.001', me_cube_002)
ob_sphere = bpy.data.objects.new('Sphere', me_sphere)
ob_cube = bpy.data.objects.new('Cube', me_cube)

# ---- transforms, parenting, visibility, modifiers, constraints
ob_cube_001.location = (0.0, 0.0, 0.0)
ob_cube_001.lineart.crease_threshold = 0.0
ob_sphere.location = (0.0, 0.0, 0.0)
ob_sphere.lineart.crease_threshold = 0.0
_m = ob_sphere.modifiers.new('Mirror', 'MIRROR')
ob_cube.location = (0.0, 0.0, 0.0)
ob_cube.lock_rotations_4d = False
ob_cube.empty_display_type = 'ARROWS'
ob_cube.lineart.crease_threshold = 0.0
_m = ob_cube.modifiers.new('Mirror', 'MIRROR')
_m.use_clip = True

# ---- collection membership
col_collection_1.objects.link(ob_cube_001)
col_collection_1.objects.link(ob_sphere)
col_collection_1.objects.link(ob_cube)

# ---- scene / render settings (as saved in the file)
scene.frame_start = 1; scene.frame_end = 250; scene.frame_set(2)
scene.render.engine = 'CYCLES'
scene.render.resolution_percentage = 50
scene.render.dither_intensity = 0.0
scene.cycles.use_denoising = False
scene.cycles.samples = 128
scene.cycles.sampling_pattern = 'TABULATED_SOBOL'
scene.cycles.use_adaptive_sampling = False
scene.cycles.use_light_tree = False
scene.cycles.blur_glossy = 0.0
scene.cycles.sample_clamp_indirect = 0.0
scene.view_settings.view_transform = 'Standard'
bpy.context.view_layer.update()

# ---- added for rendering (the .blend has no active camera and no usable light): camera, sun
cam_auto = bpy.data.cameras.new('AutoCamera')
cam_auto.lens = 50.0
cam_auto.sensor_width = 36.0
cam_auto.clip_end = 1000.0
ob_auto_camera = bpy.data.objects.new('AutoCamera', cam_auto)
scene.collection.objects.link(ob_auto_camera)
ob_auto_camera.location = (2.79014, -3.35514, 2.37179)
ob_auto_camera.rotation_euler = (1.09748, -7.21219e-08, 0.694738)
scene.camera = ob_auto_camera
light_auto_sun = bpy.data.lights.new('AutoSun', 'SUN')
light_auto_sun.energy = 3.0
light_auto_sun.angle = 0.0523599
ob_auto_sun = bpy.data.objects.new('AutoSun', light_auto_sun)
scene.collection.objects.link(ob_auto_sun)
ob_auto_sun.rotation_euler = (0.872665, 0.174533, 0.523599)
bpy.context.view_layer.update()
